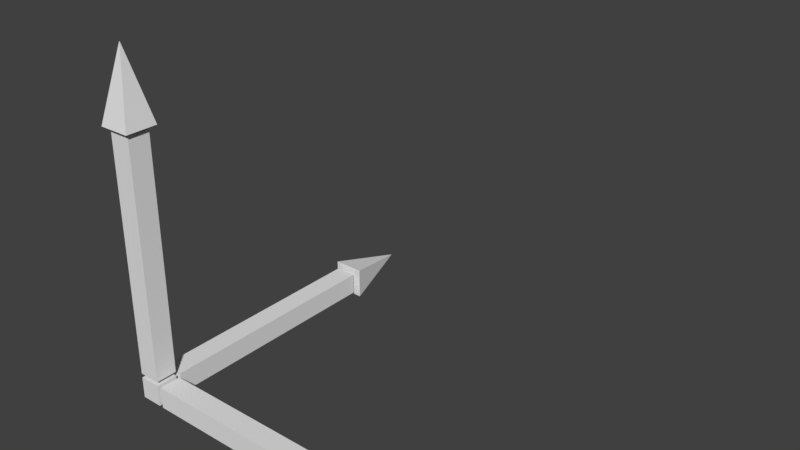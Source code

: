# Source: AxisWidget.blend  (saved by Blender 2.77.0; exported with 4.5.12 LTS)
import bpy
from mathutils import Matrix  # noqa: F401  (used for matrix-valued properties, if any)

bpy.ops.wm.read_factory_settings(use_empty=True)
scene = bpy.context.scene
scene.name = 'Scene'

# ---- collections
col_collection_1 = bpy.data.collections.new('Collection 1'); scene.collection.children.link(col_collection_1)

# ---- world
world_world = bpy.data.worlds.new('World'); scene.world = world_world
world_world.color = (0.05088, 0.05088, 0.05088)
world_world.use_sun_shadow = False
world_world.sun_shadow_jitter_overblur = 0.0
world_world.cycles.sampling_method = 'MANUAL'

# ---- meshes
me_cube_004 = bpy.data.meshes.new('Cube.004')
me_cube_004.from_pydata([(-1.0, -1.0, -3.4), (-1.0, -1.0, -1.4), (-1.0, 1.0, -3.4), (-1.0, 1.0, -1.4), (1.0, -1.0, -3.4), (1.0, -1.0, -1.4), (1.0, 1.0, -3.4), (1.0, 1.0, -1.4), (-1.0, -1.0, -1.0), (-1.0, -1.0, 21.0), (-1.0, 1.0, -1.0), (-1.0, 1.0, 21.0), (1.0, -1.0, -1.0), (1.0, -1.0, 21.0), (1.0, 1.0, -1.0), (1.0, 1.0, 21.0), (-1.456, -1.456, 21.4), (-1.456, 1.456, 21.4), (1.456, -1.456, 21.4), (1.456, 1.456, 21.4), (-0.02, -0.02, 27.94), (-0.02, 0.02, 27.94), (0.02, 0.02, 27.94), (0.02, -0.02, 27.94), (1.4, -1.0, -1.4), (23.4, -1.0, -1.4), (1.4, 1.0, -1.4), (23.4, 1.0, -1.4), (1.4, -1.0, -3.4), (23.4, -1.0, -3.4), (1.4, 1.0, -3.4), (23.4, 1.0, -3.4), (23.8, -1.456, -0.9435), (23.8, 1.456, -0.9435), (23.8, -1.456, -3.856), (23.8, 1.456, -3.856), (30.34, -0.02, -2.38), (30.34, 0.02, -2.38), (30.34, 0.02, -2.42), (30.34, -0.02, -2.42), (-1.0, 1.4, -1.4), (-1.0, 23.4, -1.4), (-1.0, 1.4, -3.4), (-1.0, 23.4, -3.4), (1.0, 1.4, -1.4), (1.0, 23.4, -1.4), (1.0, 1.4, -3.4), (1.0, 23.4, -3.4), (-1.456, 23.8, -0.9435), (-1.456, 23.8, -3.856), (1.456, 23.8, -0.9435), (1.456, 23.8, -3.856), (-0.02, 30.34, -2.38), (-0.02, 30.34, -2.42), (0.02, 30.34, -2.42), (0.02, 30.34, -2.38)], [], [(1, 3, 2, 0), (3, 7, 6, 2), (7, 5, 4, 6), (5, 1, 0, 4), (0, 2, 6, 4), (5, 7, 3, 1), (9, 11, 10, 8), (11, 15, 14, 10), (15, 13, 12, 14), (13, 9, 8, 12), (8, 10, 14, 12), (13, 15, 11, 9), (18, 16, 17, 19), (23, 22, 21, 20), (18, 19, 22, 23), (17, 16, 20, 21), (16, 18, 23, 20), (19, 17, 21, 22), (25, 27, 26, 24), (27, 31, 30, 26), (31, 29, 28, 30), (29, 25, 24, 28), (24, 26, 30, 28), (29, 31, 27, 25), (34, 32, 33, 35), (39, 38, 37, 36), (34, 35, 38, 39), (33, 32, 36, 37), (32, 34, 39, 36), (35, 33, 37, 38), (41, 43, 42, 40), (43, 47, 46, 42), (47, 45, 44, 46), (45, 41, 40, 44), (40, 42, 46, 44), (45, 47, 43, 41), (50, 48, 49, 51), (55, 54, 53, 52), (50, 51, 54, 55), (49, 48, 52, 53), (48, 50, 55, 52), (51, 49, 53, 54)])
me_cube_004.use_remesh_preserve_volume = False
me_cube_004.use_remesh_preserve_attributes = False
me_cube_004.use_mirror_vertex_groups = False
me_cube_004.update()

# ---- objects
ob_axiswidget = bpy.data.objects.new('AxisWidget', me_cube_004)

# ---- transforms, parenting, visibility, modifiers, constraints
ob_axiswidget.location = (0.0, 0.0, 0.12)
ob_axiswidget.scale = (0.05, 0.05, 0.05)
ob_axiswidget.lineart.crease_threshold = 0.0

# ---- collection membership
col_collection_1.objects.link(ob_axiswidget)

# ---- scene / render settings (as saved in the file)
scene.frame_start = 1; scene.frame_end = 250; scene.frame_set(1)
scene.render.engine = 'BLENDER_EEVEE_NEXT'
scene.render.resolution_percentage = 50
scene.render.dither_intensity = 0.0
scene.cycles.use_denoising = False
scene.cycles.samples = 128
scene.cycles.sampling_pattern = 'TABULATED_SOBOL'
scene.cycles.light_sampling_threshold = 0.0
scene.cycles.use_adaptive_sampling = False
scene.cycles.use_light_tree = False
scene.cycles.blur_glossy = 0.0
scene.cycles.sample_clamp_indirect = 0.0
scene.view_settings.view_transform = 'Standard'
bpy.context.view_layer.update()

# ---- added for rendering (the .blend has no active camera and no usable light): camera, sun
cam_auto = bpy.data.cameras.new('AutoCamera')
cam_auto.lens = 50.0
cam_auto.sensor_width = 36.0
cam_auto.clip_end = 1000.0
ob_auto_camera = bpy.data.objects.new('AutoCamera', cam_auto)
scene.collection.objects.link(ob_auto_camera)
ob_auto_camera.location = (3.27019, -2.33545, 2.76059)
ob_auto_camera.rotation_euler = (1.09748, -7.21219e-08, 0.694738)
scene.camera = ob_auto_camera
light_auto_sun = bpy.data.lights.new('AutoSun', 'SUN')
light_auto_sun.energy = 3.0
light_auto_sun.angle = 0.0523599
ob_auto_sun = bpy.data.objects.new('AutoSun', light_auto_sun)
scene.collection.objects.link(ob_auto_sun)
ob_auto_sun.rotation_euler = (0.872665, 0.174533, 0.523599)
bpy.context.view_layer.update()
